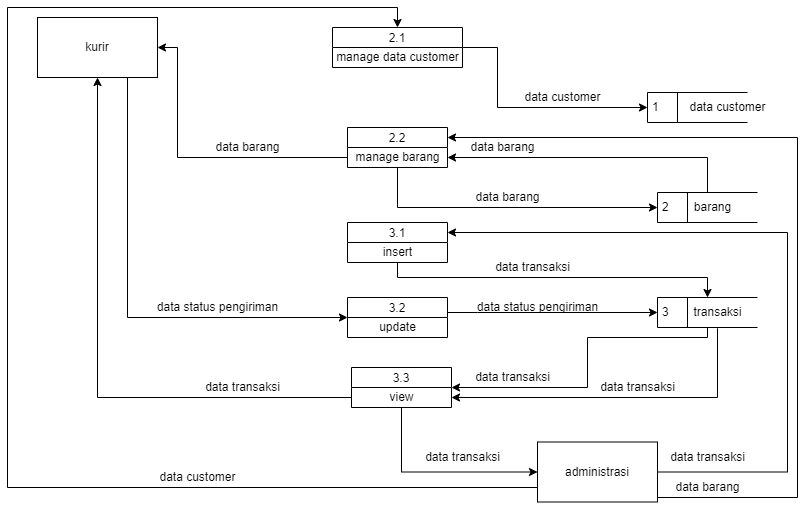

The diagram above was exported from draw.io. Its source (the exported page's mxGraphModel, read from the mxfile embedded in the PNG):
<mxGraphModel dx="1038" dy="489" grid="1" gridSize="10" guides="1" tooltips="1" connect="1" arrows="1" fold="1" page="1" pageScale="1" pageWidth="827" pageHeight="1169" math="0" shadow="0">
  <root>
    <mxCell id="0" />
    <mxCell id="1" parent="0" />
    <mxCell id="xBDtUJaIjDapAlMKu3ZP-44" style="edgeStyle=orthogonalEdgeStyle;rounded=0;orthogonalLoop=1;jettySize=auto;html=1;entryX=0;entryY=0.5;entryDx=0;entryDy=0;" parent="1" source="xBDtUJaIjDapAlMKu3ZP-1" target="xBDtUJaIjDapAlMKu3ZP-29" edge="1">
      <mxGeometry relative="1" as="geometry">
        <Array as="points">
          <mxPoint x="140" y="400" />
        </Array>
      </mxGeometry>
    </mxCell>
    <mxCell id="xBDtUJaIjDapAlMKu3ZP-1" value="kurir" style="rounded=0;whiteSpace=wrap;html=1;" parent="1" vertex="1">
      <mxGeometry x="50" y="100" width="120" height="60" as="geometry" />
    </mxCell>
    <mxCell id="xBDtUJaIjDapAlMKu3ZP-58" style="edgeStyle=orthogonalEdgeStyle;rounded=0;orthogonalLoop=1;jettySize=auto;html=1;entryX=1;entryY=0.25;entryDx=0;entryDy=0;" parent="1" source="xBDtUJaIjDapAlMKu3ZP-2" target="xBDtUJaIjDapAlMKu3ZP-28" edge="1">
      <mxGeometry relative="1" as="geometry">
        <Array as="points">
          <mxPoint x="800" y="555" />
          <mxPoint x="800" y="315" />
        </Array>
      </mxGeometry>
    </mxCell>
    <mxCell id="xBDtUJaIjDapAlMKu3ZP-62" style="edgeStyle=orthogonalEdgeStyle;rounded=0;orthogonalLoop=1;jettySize=auto;html=1;entryX=0.5;entryY=0;entryDx=0;entryDy=0;" parent="1" source="xBDtUJaIjDapAlMKu3ZP-2" target="xBDtUJaIjDapAlMKu3ZP-25" edge="1">
      <mxGeometry relative="1" as="geometry">
        <Array as="points">
          <mxPoint x="20" y="570" />
          <mxPoint x="20" y="90" />
          <mxPoint x="410" y="90" />
        </Array>
      </mxGeometry>
    </mxCell>
    <mxCell id="xBDtUJaIjDapAlMKu3ZP-66" style="edgeStyle=orthogonalEdgeStyle;rounded=0;orthogonalLoop=1;jettySize=auto;html=1;entryX=1;entryY=0.25;entryDx=0;entryDy=0;" parent="1" source="xBDtUJaIjDapAlMKu3ZP-2" target="xBDtUJaIjDapAlMKu3ZP-26" edge="1">
      <mxGeometry relative="1" as="geometry">
        <Array as="points">
          <mxPoint x="810" y="580" />
          <mxPoint x="810" y="220" />
        </Array>
      </mxGeometry>
    </mxCell>
    <mxCell id="xBDtUJaIjDapAlMKu3ZP-2" value="administrasi" style="rounded=0;whiteSpace=wrap;html=1;" parent="1" vertex="1">
      <mxGeometry x="550" y="524.5" width="120" height="60" as="geometry" />
    </mxCell>
    <mxCell id="xBDtUJaIjDapAlMKu3ZP-23" value="1" style="html=1;dashed=0;whitespace=wrap;shape=mxgraph.dfd.dataStoreID;align=left;spacingLeft=3;points=[[0,0],[0.5,0],[1,0],[0,0.5],[1,0.5],[0,1],[0.5,1],[1,1]];" parent="1" vertex="1">
      <mxGeometry x="660" y="175" width="100" height="30" as="geometry" />
    </mxCell>
    <mxCell id="xBDtUJaIjDapAlMKu3ZP-40" style="edgeStyle=orthogonalEdgeStyle;rounded=0;orthogonalLoop=1;jettySize=auto;html=1;entryX=1;entryY=0.75;entryDx=0;entryDy=0;" parent="1" source="xBDtUJaIjDapAlMKu3ZP-24" target="xBDtUJaIjDapAlMKu3ZP-26" edge="1">
      <mxGeometry relative="1" as="geometry">
        <Array as="points">
          <mxPoint x="720" y="240" />
        </Array>
      </mxGeometry>
    </mxCell>
    <mxCell id="xBDtUJaIjDapAlMKu3ZP-24" value="2" style="html=1;dashed=0;whitespace=wrap;shape=mxgraph.dfd.dataStoreID;align=left;spacingLeft=3;points=[[0,0],[0.5,0],[1,0],[0,0.5],[1,0.5],[0,1],[0.5,1],[1,1]];" parent="1" vertex="1">
      <mxGeometry x="670" y="275" width="100" height="30" as="geometry" />
    </mxCell>
    <mxCell id="xBDtUJaIjDapAlMKu3ZP-64" style="edgeStyle=orthogonalEdgeStyle;rounded=0;orthogonalLoop=1;jettySize=auto;html=1;entryX=0;entryY=0.5;entryDx=0;entryDy=0;" parent="1" source="xBDtUJaIjDapAlMKu3ZP-25" target="xBDtUJaIjDapAlMKu3ZP-23" edge="1">
      <mxGeometry relative="1" as="geometry">
        <Array as="points">
          <mxPoint x="510" y="130" />
          <mxPoint x="510" y="190" />
        </Array>
      </mxGeometry>
    </mxCell>
    <mxCell id="xBDtUJaIjDapAlMKu3ZP-25" value="2.1" style="swimlane;fontStyle=0;childLayout=stackLayout;horizontal=1;startSize=20;fillColor=#ffffff;horizontalStack=0;resizeParent=1;resizeParentMax=0;resizeLast=0;collapsible=0;marginBottom=0;swimlaneFillColor=#ffffff;" parent="1" vertex="1">
      <mxGeometry x="345" y="110" width="130" height="40" as="geometry" />
    </mxCell>
    <mxCell id="xBDtUJaIjDapAlMKu3ZP-31" value="manage data customer" style="text;html=1;align=center;verticalAlign=middle;resizable=0;points=[];autosize=1;strokeColor=none;fillColor=none;" parent="xBDtUJaIjDapAlMKu3ZP-25" vertex="1">
      <mxGeometry y="20" width="130" height="20" as="geometry" />
    </mxCell>
    <mxCell id="xBDtUJaIjDapAlMKu3ZP-26" value="2.2" style="swimlane;fontStyle=0;childLayout=stackLayout;horizontal=1;startSize=20;fillColor=#ffffff;horizontalStack=0;resizeParent=1;resizeParentMax=0;resizeLast=0;collapsible=0;marginBottom=0;swimlaneFillColor=#ffffff;" parent="1" vertex="1">
      <mxGeometry x="360" y="210" width="100" height="40" as="geometry" />
    </mxCell>
    <mxCell id="xBDtUJaIjDapAlMKu3ZP-32" value="manage barang" style="text;html=1;align=center;verticalAlign=middle;resizable=0;points=[];autosize=1;strokeColor=none;fillColor=none;" parent="xBDtUJaIjDapAlMKu3ZP-26" vertex="1">
      <mxGeometry y="20" width="100" height="20" as="geometry" />
    </mxCell>
    <mxCell id="xBDtUJaIjDapAlMKu3ZP-28" value="3.1" style="swimlane;fontStyle=0;childLayout=stackLayout;horizontal=1;startSize=20;fillColor=#ffffff;horizontalStack=0;resizeParent=1;resizeParentMax=0;resizeLast=0;collapsible=0;marginBottom=0;swimlaneFillColor=#ffffff;" parent="1" vertex="1">
      <mxGeometry x="360" y="305" width="100" height="40" as="geometry" />
    </mxCell>
    <mxCell id="xBDtUJaIjDapAlMKu3ZP-33" value="insert" style="text;html=1;align=center;verticalAlign=middle;resizable=0;points=[];autosize=1;strokeColor=none;fillColor=none;" parent="xBDtUJaIjDapAlMKu3ZP-28" vertex="1">
      <mxGeometry y="20" width="100" height="20" as="geometry" />
    </mxCell>
    <mxCell id="xBDtUJaIjDapAlMKu3ZP-47" style="edgeStyle=orthogonalEdgeStyle;rounded=0;orthogonalLoop=1;jettySize=auto;html=1;entryX=0;entryY=0.5;entryDx=0;entryDy=0;" parent="1" source="xBDtUJaIjDapAlMKu3ZP-29" target="xBDtUJaIjDapAlMKu3ZP-30" edge="1">
      <mxGeometry relative="1" as="geometry">
        <Array as="points">
          <mxPoint x="490" y="395" />
          <mxPoint x="490" y="395" />
        </Array>
      </mxGeometry>
    </mxCell>
    <mxCell id="xBDtUJaIjDapAlMKu3ZP-29" value="3.2" style="swimlane;fontStyle=0;childLayout=stackLayout;horizontal=1;startSize=20;fillColor=#ffffff;horizontalStack=0;resizeParent=1;resizeParentMax=0;resizeLast=0;collapsible=0;marginBottom=0;swimlaneFillColor=#ffffff;" parent="1" vertex="1">
      <mxGeometry x="360" y="380" width="100" height="40" as="geometry" />
    </mxCell>
    <mxCell id="xBDtUJaIjDapAlMKu3ZP-34" value="update" style="text;html=1;align=center;verticalAlign=middle;resizable=0;points=[];autosize=1;strokeColor=none;fillColor=none;" parent="xBDtUJaIjDapAlMKu3ZP-29" vertex="1">
      <mxGeometry y="20" width="100" height="20" as="geometry" />
    </mxCell>
    <mxCell id="xBDtUJaIjDapAlMKu3ZP-50" style="edgeStyle=orthogonalEdgeStyle;rounded=0;orthogonalLoop=1;jettySize=auto;html=1;entryX=1;entryY=0.5;entryDx=0;entryDy=0;" parent="1" source="xBDtUJaIjDapAlMKu3ZP-30" target="xBDtUJaIjDapAlMKu3ZP-42" edge="1">
      <mxGeometry relative="1" as="geometry">
        <Array as="points">
          <mxPoint x="720" y="420" />
          <mxPoint x="600" y="420" />
          <mxPoint x="600" y="470" />
        </Array>
      </mxGeometry>
    </mxCell>
    <mxCell id="xBDtUJaIjDapAlMKu3ZP-30" value="3" style="html=1;dashed=0;whitespace=wrap;shape=mxgraph.dfd.dataStoreID;align=left;spacingLeft=3;points=[[0,0],[0.5,0],[1,0],[0,0.5],[1,0.5],[0,1],[0.5,1],[1,1]];" parent="1" vertex="1">
      <mxGeometry x="670" y="380" width="100" height="30" as="geometry" />
    </mxCell>
    <mxCell id="xBDtUJaIjDapAlMKu3ZP-35" value="data customer" style="text;html=1;align=center;verticalAlign=middle;resizable=0;points=[];autosize=1;strokeColor=none;fillColor=none;" parent="1" vertex="1">
      <mxGeometry x="695" y="180" width="90" height="20" as="geometry" />
    </mxCell>
    <mxCell id="xBDtUJaIjDapAlMKu3ZP-36" value="barang" style="text;html=1;align=center;verticalAlign=middle;resizable=0;points=[];autosize=1;strokeColor=none;fillColor=none;" parent="1" vertex="1">
      <mxGeometry x="700" y="280" width="50" height="20" as="geometry" />
    </mxCell>
    <mxCell id="xBDtUJaIjDapAlMKu3ZP-54" style="edgeStyle=orthogonalEdgeStyle;rounded=0;orthogonalLoop=1;jettySize=auto;html=1;entryX=1;entryY=0.75;entryDx=0;entryDy=0;" parent="1" target="xBDtUJaIjDapAlMKu3ZP-42" edge="1">
      <mxGeometry relative="1" as="geometry">
        <mxPoint x="730" y="410" as="sourcePoint" />
        <Array as="points">
          <mxPoint x="730" y="411" />
          <mxPoint x="730" y="480" />
        </Array>
      </mxGeometry>
    </mxCell>
    <mxCell id="xBDtUJaIjDapAlMKu3ZP-37" value="transaksi" style="text;html=1;align=center;verticalAlign=middle;resizable=0;points=[];autosize=1;strokeColor=none;fillColor=none;" parent="1" vertex="1">
      <mxGeometry x="700" y="385" width="60" height="20" as="geometry" />
    </mxCell>
    <mxCell id="xBDtUJaIjDapAlMKu3ZP-38" style="edgeStyle=orthogonalEdgeStyle;rounded=0;orthogonalLoop=1;jettySize=auto;html=1;entryX=1;entryY=0.5;entryDx=0;entryDy=0;" parent="1" source="xBDtUJaIjDapAlMKu3ZP-32" target="xBDtUJaIjDapAlMKu3ZP-1" edge="1">
      <mxGeometry relative="1" as="geometry">
        <Array as="points">
          <mxPoint x="190" y="240" />
          <mxPoint x="190" y="130" />
        </Array>
      </mxGeometry>
    </mxCell>
    <mxCell id="xBDtUJaIjDapAlMKu3ZP-39" value="data barang" style="text;html=1;align=center;verticalAlign=middle;resizable=0;points=[];autosize=1;strokeColor=none;fillColor=none;" parent="1" vertex="1">
      <mxGeometry x="220" y="220" width="80" height="20" as="geometry" />
    </mxCell>
    <mxCell id="xBDtUJaIjDapAlMKu3ZP-41" value="data barang" style="text;html=1;align=center;verticalAlign=middle;resizable=0;points=[];autosize=1;strokeColor=none;fillColor=none;" parent="1" vertex="1">
      <mxGeometry x="475" y="220" width="80" height="20" as="geometry" />
    </mxCell>
    <mxCell id="xBDtUJaIjDapAlMKu3ZP-42" value="3.3" style="swimlane;fontStyle=0;childLayout=stackLayout;horizontal=1;startSize=20;fillColor=#ffffff;horizontalStack=0;resizeParent=1;resizeParentMax=0;resizeLast=0;collapsible=0;marginBottom=0;swimlaneFillColor=#ffffff;" parent="1" vertex="1">
      <mxGeometry x="364" y="450" width="100" height="40" as="geometry" />
    </mxCell>
    <mxCell id="xBDtUJaIjDapAlMKu3ZP-43" value="view" style="text;html=1;align=center;verticalAlign=middle;resizable=0;points=[];autosize=1;strokeColor=none;fillColor=none;" parent="xBDtUJaIjDapAlMKu3ZP-42" vertex="1">
      <mxGeometry y="20" width="100" height="20" as="geometry" />
    </mxCell>
    <mxCell id="xBDtUJaIjDapAlMKu3ZP-45" value="data status pengiriman" style="text;html=1;align=center;verticalAlign=middle;resizable=0;points=[];autosize=1;strokeColor=none;fillColor=none;" parent="1" vertex="1">
      <mxGeometry x="160" y="380" width="140" height="20" as="geometry" />
    </mxCell>
    <mxCell id="xBDtUJaIjDapAlMKu3ZP-49" value="data status pengiriman" style="text;html=1;align=center;verticalAlign=middle;resizable=0;points=[];autosize=1;strokeColor=none;fillColor=none;" parent="1" vertex="1">
      <mxGeometry x="480" y="380" width="140" height="20" as="geometry" />
    </mxCell>
    <mxCell id="xBDtUJaIjDapAlMKu3ZP-51" value="data transaksi" style="text;html=1;align=center;verticalAlign=middle;resizable=0;points=[];autosize=1;strokeColor=none;fillColor=none;" parent="1" vertex="1">
      <mxGeometry x="480" y="450" width="90" height="20" as="geometry" />
    </mxCell>
    <mxCell id="xBDtUJaIjDapAlMKu3ZP-52" style="edgeStyle=orthogonalEdgeStyle;rounded=0;orthogonalLoop=1;jettySize=auto;html=1;entryX=0.5;entryY=1;entryDx=0;entryDy=0;" parent="1" source="xBDtUJaIjDapAlMKu3ZP-43" target="xBDtUJaIjDapAlMKu3ZP-1" edge="1">
      <mxGeometry relative="1" as="geometry" />
    </mxCell>
    <mxCell id="xBDtUJaIjDapAlMKu3ZP-53" value="data transaksi" style="text;html=1;align=center;verticalAlign=middle;resizable=0;points=[];autosize=1;strokeColor=none;fillColor=none;" parent="1" vertex="1">
      <mxGeometry x="210" y="460" width="90" height="20" as="geometry" />
    </mxCell>
    <mxCell id="xBDtUJaIjDapAlMKu3ZP-55" value="data transaksi" style="text;html=1;align=center;verticalAlign=middle;resizable=0;points=[];autosize=1;strokeColor=none;fillColor=none;" parent="1" vertex="1">
      <mxGeometry x="605" y="460" width="90" height="20" as="geometry" />
    </mxCell>
    <mxCell id="xBDtUJaIjDapAlMKu3ZP-56" style="edgeStyle=orthogonalEdgeStyle;rounded=0;orthogonalLoop=1;jettySize=auto;html=1;entryX=0;entryY=0.5;entryDx=0;entryDy=0;" parent="1" source="xBDtUJaIjDapAlMKu3ZP-43" target="xBDtUJaIjDapAlMKu3ZP-2" edge="1">
      <mxGeometry relative="1" as="geometry">
        <Array as="points">
          <mxPoint x="414" y="555" />
        </Array>
      </mxGeometry>
    </mxCell>
    <mxCell id="xBDtUJaIjDapAlMKu3ZP-57" value="data transaksi" style="text;html=1;align=center;verticalAlign=middle;resizable=0;points=[];autosize=1;strokeColor=none;fillColor=none;" parent="1" vertex="1">
      <mxGeometry x="430" y="530" width="90" height="20" as="geometry" />
    </mxCell>
    <mxCell id="xBDtUJaIjDapAlMKu3ZP-59" value="data transaksi" style="text;html=1;align=center;verticalAlign=middle;resizable=0;points=[];autosize=1;strokeColor=none;fillColor=none;" parent="1" vertex="1">
      <mxGeometry x="675" y="530" width="90" height="20" as="geometry" />
    </mxCell>
    <mxCell id="xBDtUJaIjDapAlMKu3ZP-60" value="data transaksi" style="text;html=1;align=center;verticalAlign=middle;resizable=0;points=[];autosize=1;strokeColor=none;fillColor=none;" parent="1" vertex="1">
      <mxGeometry x="500" y="340" width="90" height="20" as="geometry" />
    </mxCell>
    <mxCell id="xBDtUJaIjDapAlMKu3ZP-61" style="edgeStyle=orthogonalEdgeStyle;rounded=0;orthogonalLoop=1;jettySize=auto;html=1;entryX=0.5;entryY=0;entryDx=0;entryDy=0;" parent="1" source="xBDtUJaIjDapAlMKu3ZP-33" target="xBDtUJaIjDapAlMKu3ZP-30" edge="1">
      <mxGeometry relative="1" as="geometry">
        <Array as="points">
          <mxPoint x="410" y="360" />
          <mxPoint x="720" y="360" />
        </Array>
      </mxGeometry>
    </mxCell>
    <mxCell id="xBDtUJaIjDapAlMKu3ZP-63" value="data customer" style="text;html=1;align=center;verticalAlign=middle;resizable=0;points=[];autosize=1;strokeColor=none;fillColor=none;" parent="1" vertex="1">
      <mxGeometry x="165" y="550" width="90" height="20" as="geometry" />
    </mxCell>
    <mxCell id="xBDtUJaIjDapAlMKu3ZP-65" value="data customer" style="text;html=1;align=center;verticalAlign=middle;resizable=0;points=[];autosize=1;strokeColor=none;fillColor=none;" parent="1" vertex="1">
      <mxGeometry x="530" y="170" width="90" height="20" as="geometry" />
    </mxCell>
    <mxCell id="xBDtUJaIjDapAlMKu3ZP-67" value="data barang" style="text;html=1;align=center;verticalAlign=middle;resizable=0;points=[];autosize=1;strokeColor=none;fillColor=none;" parent="1" vertex="1">
      <mxGeometry x="680" y="560" width="80" height="20" as="geometry" />
    </mxCell>
    <mxCell id="xBDtUJaIjDapAlMKu3ZP-68" style="edgeStyle=orthogonalEdgeStyle;rounded=0;orthogonalLoop=1;jettySize=auto;html=1;entryX=0;entryY=0.5;entryDx=0;entryDy=0;" parent="1" source="xBDtUJaIjDapAlMKu3ZP-32" target="xBDtUJaIjDapAlMKu3ZP-24" edge="1">
      <mxGeometry relative="1" as="geometry">
        <Array as="points">
          <mxPoint x="410" y="290" />
        </Array>
      </mxGeometry>
    </mxCell>
    <mxCell id="xBDtUJaIjDapAlMKu3ZP-69" value="data barang" style="text;html=1;align=center;verticalAlign=middle;resizable=0;points=[];autosize=1;strokeColor=none;fillColor=none;" parent="1" vertex="1">
      <mxGeometry x="480" y="270" width="80" height="20" as="geometry" />
    </mxCell>
  </root>
</mxGraphModel>